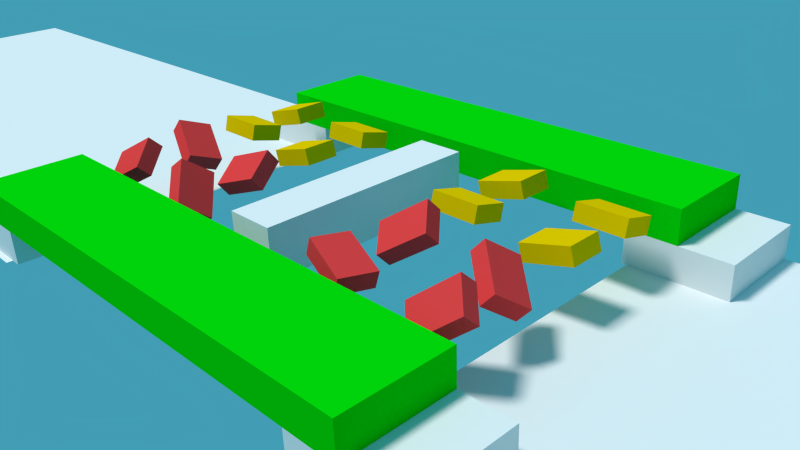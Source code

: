 # Source: darpareduced_CTC.blend  (saved by Blender 2.69.0; exported with 4.5.12 LTS)
import bpy
from mathutils import Matrix  # noqa: F401  (used for matrix-valued properties, if any)

bpy.ops.wm.read_factory_settings(use_empty=True)
scene = bpy.context.scene
scene.name = 'Scene'

# ---- collections
col_collection_1 = bpy.data.collections.new('Collection 1'); scene.collection.children.link(col_collection_1)

# ---- materials (node trees are filled in below, after node groups)
mat_material_002 = bpy.data.materials.new('Material.002')
mat_material_002.alpha_threshold = 0.0
mat_material_002.roughness = 0.5
mat_material_002.line_color = (0.0, 0.0, 0.0, 1.0)
mat_material_003 = bpy.data.materials.new('Material.003')
mat_material_003.alpha_threshold = 0.0
mat_material_003.roughness = 0.5
mat_material_003.line_color = (0.0, 0.0, 0.0, 1.0)
mat_material_004 = bpy.data.materials.new('Material.004')
mat_material_004.alpha_threshold = 0.0
mat_material_004.roughness = 0.5
mat_material_004.line_color = (0.0, 0.0, 0.0, 1.0)
mat_none = bpy.data.materials.new('None')
mat_none.alpha_threshold = 0.0
mat_none.specular_color = (0.8, 0.8, 0.8)
mat_none.roughness = 0.5
mat_none.specular_intensity = 1.0
mat_none.line_color = (0.0, 0.0, 0.0, 1.0)

# ---- node groups
ng_auto_smooth = bpy.data.node_groups.new('Auto Smooth', 'GeometryNodeTree')
_s = ng_auto_smooth.interface.new_socket(name='Geometry', in_out='OUTPUT', socket_type='NodeSocketGeometry')
_s = ng_auto_smooth.interface.new_socket(name='Geometry', in_out='INPUT', socket_type='NodeSocketGeometry')
_s = ng_auto_smooth.interface.new_socket(name='Angle', in_out='INPUT', socket_type='NodeSocketFloat')
_s.subtype = 'ANGLE'
_s.min_value = 0.0
_s.max_value = 3.142
ng_auto_smooth.is_modifier = True
_N = ng_auto_smooth.nodes; _L = ng_auto_smooth.links
n0 = _N.new('NodeGroupOutput'); n0.name = 'Group Output'; n0.location = (480, -100)
n1 = _N.new('NodeGroupInput'); n1.name = 'Group Input'; n1.location = (-420, -300)
n2 = _N.new('NodeGroupInput'); n2.name = 'Group Input.001'; n2.location = (-60, -100)
n3 = _N.new('GeometryNodeSetShadeSmooth'); n3.name = 'Set Shade Smooth'; n3.location = (120, -100)
n3.domain = 'EDGE'
n4 = _N.new('GeometryNodeSetShadeSmooth'); n4.name = 'Set Shade Smooth.001'; n4.location = (300, -100)
n5 = _N.new('GeometryNodeInputMeshEdgeAngle'); n5.name = 'Edge Angle'; n5.location = (-420, -220)
n6 = _N.new('GeometryNodeInputEdgeSmooth'); n6.name = 'Is Edge Smooth'; n6.location = (-60, -160)
n7 = _N.new('GeometryNodeInputShadeSmooth'); n7.name = 'Is Face Smooth'; n7.location = (-240, -340)
n8 = _N.new('FunctionNodeBooleanMath'); n8.name = 'Boolean Math'; n8.location = (-60, -220)
n9 = _N.new('FunctionNodeCompare'); n9.name = 'Compare'; n9.location = (-240, -180)
n9.operation = 'LESS_EQUAL'
_L.new(n5.outputs[0], n9.inputs[0])
_L.new(n4.outputs[0], n0.inputs[0])
_L.new(n1.outputs[1], n9.inputs[1])
_L.new(n9.outputs[0], n8.inputs[0])
_L.new(n7.outputs[0], n8.inputs[1])
_L.new(n2.outputs[0], n3.inputs[0])
_L.new(n6.outputs[0], n3.inputs[1])
_L.new(n3.outputs[0], n4.inputs[0])
_L.new(n8.outputs[0], n3.inputs[2])
n0.is_active_output = True

# ---- material node trees
mat_material_002.use_nodes = True; mat_material_002.node_tree.nodes.clear()
_N = mat_material_002.node_tree.nodes; _L = mat_material_002.node_tree.links
n0 = _N.new('ShaderNodeOutputMaterial'); n0.name = 'Material Output'; n0.location = (300, 300)
n1 = _N.new('ShaderNodeBsdfDiffuse'); n1.name = 'Diffuse BSDF'; n1.location = (10, 300)
n1.inputs[0].default_value = (0.8, 0.05333, 0.05333, 1.0)
_L.new(n1.outputs[0], n0.inputs[0])
n0.is_active_output = True
mat_material_003.use_nodes = True; mat_material_003.node_tree.nodes.clear()
_N = mat_material_003.node_tree.nodes; _L = mat_material_003.node_tree.links
n0 = _N.new('ShaderNodeOutputMaterial'); n0.name = 'Material Output'; n0.location = (300, 300)
n1 = _N.new('ShaderNodeBsdfDiffuse'); n1.name = 'Diffuse BSDF'; n1.location = (10, 300)
n1.inputs[0].default_value = (0.8, 0.5082, 0.0, 1.0)
_L.new(n1.outputs[0], n0.inputs[0])
n0.is_active_output = True
mat_material_004.use_nodes = True; mat_material_004.node_tree.nodes.clear()
_N = mat_material_004.node_tree.nodes; _L = mat_material_004.node_tree.links
n0 = _N.new('ShaderNodeOutputMaterial'); n0.name = 'Material Output'; n0.location = (300, 300)
n1 = _N.new('ShaderNodeBsdfDiffuse'); n1.name = 'Diffuse BSDF'; n1.location = (10, 300)
n1.inputs[0].default_value = (0.0, 0.6154, 0.002897, 1.0)
_L.new(n1.outputs[0], n0.inputs[0])
n0.is_active_output = True

# ---- world
world_world = bpy.data.worlds.new('World'); scene.world = world_world
world_world.color = (0.0543, 0.3392, 0.4575)
world_world.use_sun_shadow = False
world_world.sun_shadow_jitter_overblur = 0.0
world_world.cycles.sampling_method = 'NONE'
world_world.cycles.sample_map_resolution = 256

# ---- cameras
cam_camera = bpy.data.cameras.new('Camera')
cam_camera.clip_end = 100.0
cam_camera.lens = 35.0
cam_camera.sensor_width = 32.0
cam_camera.sensor_height = 18.0
cam_camera.dof.focus_distance = 0.0

# ---- lights
light_sun = bpy.data.lights.new('Sun', 'SUN')
light_sun.transmission_factor = 0.0
light_sun.angle = 0.1993
light_sun.energy = 2.5
light_sun.shadow_buffer_clip_start = 0.5
light_sun.shadow_soft_size = 0.1
light_sun.shadow_cascade_max_distance = 1000.0
light_sun.cycles.use_multiple_importance_sampling = False

# ---- meshes
me_plane_001 = bpy.data.meshes.new('Plane.001')
me_plane_001.from_pydata([(1.0, 1.0, 0.0), (1.0, -1.0, 0.0), (-1.0, -1.0, 0.0), (-1.0, 1.0, 0.0)], [], [(0, 3, 2, 1)])
me_plane_001.use_remesh_preserve_volume = False
me_plane_001.use_remesh_preserve_attributes = False
me_plane_001.use_mirror_vertex_groups = False
me_plane_001.update()
me_plane = bpy.data.meshes.new('Plane')
me_plane.from_pydata([(1.0, 1.0, 0.0), (1.0, -1.0, 0.0), (-1.0, -1.0, 0.0), (-1.0, 1.0, 0.0)], [], [(0, 3, 2, 1)])
me_plane.use_remesh_preserve_volume = False
me_plane.use_remesh_preserve_attributes = False
me_plane.use_mirror_vertex_groups = False
me_plane.update()
me_cube_039_cube_040 = bpy.data.meshes.new('Cube.039_Cube.040')
me_cube_039_cube_040.from_pydata([(-0.1319, 0.08712, -0.105), (-0.1578, -0.009473, -0.105), (-0.1578, -0.009473, 0.105), (0.1578, 0.009473, -0.105), (0.1319, -0.08712, -0.105), (0.1578, 0.009473, 0.105), (0.1319, -0.08712, 0.105), (-0.1319, 0.08712, 0.105)], [], [(0, 1, 2), (3, 4, 1), (5, 6, 4), (7, 2, 6), (1, 4, 6), (3, 0, 7), (7, 0, 2), (0, 3, 1), (3, 5, 4), (5, 7, 6), (2, 1, 6), (5, 3, 7)])
me_cube_039_cube_040.materials.append(mat_material_002)
me_cube_039_cube_040.use_remesh_preserve_volume = False
me_cube_039_cube_040.use_remesh_preserve_attributes = False
me_cube_039_cube_040.use_mirror_vertex_groups = False
me_cube_039_cube_040.update()
me_cube_049_cube_050 = bpy.data.meshes.new('Cube.049_Cube.050')
me_cube_049_cube_050.from_pydata([(0.15, 0.07547, 0.08848), (0.15, -0.02112, 0.1144), (0.15, -0.07547, -0.08848), (-0.15, 0.07547, 0.08848), (-0.15, -0.02112, 0.1144), (-0.15, 0.02112, -0.1144), (-0.15, -0.07547, -0.08848), (0.15, 0.02112, -0.1144)], [], [(0, 1, 2), (3, 4, 1), (5, 6, 4), (7, 2, 6), (1, 4, 6), (3, 0, 5), (7, 0, 2), (0, 3, 1), (3, 5, 4), (5, 7, 6), (2, 1, 6), (5, 0, 7)])
me_cube_049_cube_050.materials.append(mat_material_003)
me_cube_049_cube_050.use_remesh_preserve_volume = False
me_cube_049_cube_050.use_remesh_preserve_attributes = False
me_cube_049_cube_050.use_mirror_vertex_groups = False
me_cube_049_cube_050.update()
me_cube_013_cube_014 = bpy.data.meshes.new('Cube.013_Cube.014')
me_cube_013_cube_014.from_pydata([(-0.2247, 0.2, 0.4417), (-0.2247, 0.1, 0.4417), (-0.2247, 0.1, 0.7417), (0.07529, 0.2, 0.4417), (0.07529, 0.1, 0.4417), (0.07529, 0.2, 0.7417), (0.07529, 0.1, 0.7417), (-0.2247, 0.2, 0.7417)], [], [(0, 1, 2), (3, 4, 1), (5, 6, 4), (7, 2, 6), (1, 4, 6), (3, 0, 7), (7, 0, 2), (0, 3, 1), (3, 5, 4), (5, 7, 6), (2, 1, 6), (5, 3, 7)])
me_cube_013_cube_014.materials.append(mat_material_004)
me_cube_013_cube_014.use_remesh_preserve_volume = False
me_cube_013_cube_014.use_remesh_preserve_attributes = False
me_cube_013_cube_014.use_mirror_vertex_groups = False
me_cube_013_cube_014.update()
me_cube_025_cube_026 = bpy.data.meshes.new('Cube.025_Cube.026')
me_cube_025_cube_026.from_pydata([(0.8253, 0.1, -0.6635), (0.8253, 0.0, -0.6635), (0.8253, 0.0, -0.3635), (1.125, 0.1, -0.6635), (1.125, 0.0, -0.6635), (1.125, 0.1, -0.3635), (1.125, 0.0, -0.3635), (0.8253, 0.1, -0.3635)], [], [(0, 1, 2), (3, 4, 1), (5, 6, 4), (7, 2, 6), (1, 4, 6), (3, 0, 7), (7, 0, 2), (0, 3, 1), (3, 5, 4), (5, 7, 6), (2, 1, 6), (5, 3, 7)])
me_cube_025_cube_026.materials.append(mat_none)
me_cube_025_cube_026.use_remesh_preserve_volume = False
me_cube_025_cube_026.use_remesh_preserve_attributes = False
me_cube_025_cube_026.use_mirror_vertex_groups = False
me_cube_025_cube_026.update()
me_cube_032_cube_033 = bpy.data.meshes.new('Cube.032_Cube.033')
me_cube_032_cube_033.from_pydata([(0.3753, 0.2, -0.6635), (0.3753, 0.1, -0.6635), (0.3753, 0.1, -0.3635), (0.6753, 0.2, -0.6635), (0.6753, 0.1, -0.6635), (0.6753, 0.2, -0.3635), (0.6753, 0.1, -0.3635), (0.3753, 0.2, -0.3635)], [], [(0, 1, 2), (3, 4, 1), (5, 6, 4), (7, 2, 6), (1, 4, 6), (3, 0, 7), (7, 0, 2), (0, 3, 1), (3, 5, 4), (5, 7, 6), (2, 1, 6), (5, 3, 7)])
me_cube_032_cube_033.materials.append(mat_material_004)
me_cube_032_cube_033.use_remesh_preserve_volume = False
me_cube_032_cube_033.use_remesh_preserve_attributes = False
me_cube_032_cube_033.use_mirror_vertex_groups = False
me_cube_032_cube_033.update()
me_cube_038_cube_039 = bpy.data.meshes.new('Cube.038_Cube.039')
me_cube_038_cube_039.from_pydata([(-0.1578, 0.009473, -0.105), (-0.1319, -0.08712, -0.105), (-0.1319, -0.08712, 0.105), (0.1319, 0.08712, -0.105), (0.1578, -0.009473, -0.105), (0.1319, 0.08712, 0.105), (0.1578, -0.009473, 0.105), (-0.1578, 0.009473, 0.105)], [], [(0, 1, 2), (0, 3, 4), (5, 6, 4), (7, 2, 6), (1, 4, 6), (3, 0, 7), (7, 0, 2), (1, 0, 4), (3, 5, 4), (5, 7, 6), (2, 1, 6), (5, 3, 7)])
me_cube_038_cube_039.materials.append(mat_material_003)
me_cube_038_cube_039.use_remesh_preserve_volume = False
me_cube_038_cube_039.use_remesh_preserve_attributes = False
me_cube_038_cube_039.use_mirror_vertex_groups = False
me_cube_038_cube_039.update()
me_cube_048_cube_049 = bpy.data.meshes.new('Cube.048_Cube.049')
me_cube_048_cube_049.from_pydata([(0.15, 0.02112, 0.1144), (0.15, -0.07547, 0.08848), (0.15, -0.02112, -0.1144), (-0.15, 0.02112, 0.1144), (-0.15, -0.07547, 0.08848), (-0.15, 0.07547, -0.08848), (-0.15, -0.02112, -0.1144), (0.15, 0.07547, -0.08848)], [], [(0, 1, 2), (3, 4, 1), (5, 6, 4), (5, 7, 2), (1, 4, 6), (3, 0, 5), (7, 0, 2), (0, 3, 1), (3, 5, 4), (6, 5, 2), (2, 1, 6), (5, 0, 7)])
me_cube_048_cube_049.materials.append(mat_material_002)
me_cube_048_cube_049.use_remesh_preserve_volume = False
me_cube_048_cube_049.use_remesh_preserve_attributes = False
me_cube_048_cube_049.use_mirror_vertex_groups = False
me_cube_048_cube_049.update()
me_cube_034_cube_035 = bpy.data.meshes.new('Cube.034_Cube.035')
me_cube_034_cube_035.from_pydata([(-0.2247, 0.2, -0.6635), (-0.2247, 0.1, -0.6635), (-0.2247, 0.1, -0.3635), (0.07529, 0.2, -0.6635), (0.07529, 0.1, -0.6635), (0.07529, 0.2, -0.3635), (0.07529, 0.1, -0.3635), (-0.2247, 0.2, -0.3635)], [], [(0, 1, 2), (3, 4, 1), (5, 6, 4), (7, 2, 6), (1, 4, 6), (3, 0, 7), (7, 0, 2), (0, 3, 1), (3, 5, 4), (5, 7, 6), (2, 1, 6), (5, 3, 7)])
me_cube_034_cube_035.materials.append(mat_material_004)
me_cube_034_cube_035.use_remesh_preserve_volume = False
me_cube_034_cube_035.use_remesh_preserve_attributes = False
me_cube_034_cube_035.use_mirror_vertex_groups = False
me_cube_034_cube_035.update()
me_cube_046_cube_047 = bpy.data.meshes.new('Cube.046_Cube.047')
me_cube_046_cube_047.from_pydata([(-0.1578, 0.009473, -0.105), (-0.1319, -0.08712, -0.105), (-0.1319, -0.08712, 0.105), (0.1319, 0.08712, -0.105), (0.1578, -0.009473, -0.105), (0.1319, 0.08712, 0.105), (0.1578, -0.009473, 0.105), (-0.1578, 0.009473, 0.105)], [], [(0, 1, 2), (0, 3, 4), (5, 6, 4), (7, 2, 6), (1, 4, 6), (3, 0, 7), (7, 0, 2), (1, 0, 4), (3, 5, 4), (5, 7, 6), (2, 1, 6), (5, 3, 7)])
me_cube_046_cube_047.materials.append(mat_material_003)
me_cube_046_cube_047.use_remesh_preserve_volume = False
me_cube_046_cube_047.use_remesh_preserve_attributes = False
me_cube_046_cube_047.use_mirror_vertex_groups = False
me_cube_046_cube_047.update()
me_cube_047_cube_048 = bpy.data.meshes.new('Cube.047_Cube.048')
me_cube_047_cube_048.from_pydata([(-0.1319, 0.08712, -0.105), (-0.1578, -0.009473, -0.105), (-0.1578, -0.009473, 0.105), (0.1578, 0.009473, -0.105), (0.1319, -0.08712, -0.105), (0.1578, 0.009473, 0.105), (0.1319, -0.08712, 0.105), (-0.1319, 0.08712, 0.105)], [], [(0, 1, 2), (3, 4, 1), (5, 6, 4), (7, 2, 6), (1, 4, 6), (3, 0, 7), (7, 0, 2), (0, 3, 1), (3, 5, 4), (5, 7, 6), (2, 1, 6), (5, 3, 7)])
me_cube_047_cube_048.materials.append(mat_material_002)
me_cube_047_cube_048.use_remesh_preserve_volume = False
me_cube_047_cube_048.use_remesh_preserve_attributes = False
me_cube_047_cube_048.use_mirror_vertex_groups = False
me_cube_047_cube_048.update()
me_cube_012_cube_013 = bpy.data.meshes.new('Cube.012_Cube.013')
me_cube_012_cube_013.from_pydata([(0.6753, 0.2, 0.4417), (0.6753, 0.1, 0.4417), (0.6753, 0.1, 0.7417), (0.9753, 0.2, 0.4417), (0.9753, 0.1, 0.4417), (0.9753, 0.2, 0.7417), (0.9753, 0.1, 0.7417), (0.6753, 0.2, 0.7417)], [], [(0, 1, 2), (3, 4, 1), (5, 6, 4), (7, 2, 6), (1, 4, 6), (3, 0, 7), (7, 0, 2), (0, 3, 1), (3, 5, 4), (5, 7, 6), (2, 1, 6), (5, 3, 7)])
me_cube_012_cube_013.materials.append(mat_material_004)
me_cube_012_cube_013.use_remesh_preserve_volume = False
me_cube_012_cube_013.use_remesh_preserve_attributes = False
me_cube_012_cube_013.use_mirror_vertex_groups = False
me_cube_012_cube_013.update()
me_cube_003_cube_004 = bpy.data.meshes.new('Cube.003_Cube.004')
me_cube_003_cube_004.from_pydata([(0.8253, 0.1, 0.4417), (0.8253, 0.0, 0.4417), (0.8253, 0.0, 0.7417), (1.125, 0.1, 0.4417), (1.125, 0.0, 0.4417), (1.125, 0.1, 0.7417), (1.125, 0.0, 0.7417), (0.8253, 0.1, 0.7417)], [], [(0, 1, 2), (3, 4, 1), (5, 6, 4), (7, 2, 6), (1, 4, 6), (3, 0, 7), (7, 0, 2), (0, 3, 1), (3, 5, 4), (5, 7, 6), (2, 1, 6), (5, 3, 7)])
me_cube_003_cube_004.materials.append(mat_none)
me_cube_003_cube_004.use_remesh_preserve_volume = False
me_cube_003_cube_004.use_remesh_preserve_attributes = False
me_cube_003_cube_004.use_mirror_vertex_groups = False
me_cube_003_cube_004.update()
me_cube_041_cube_042 = bpy.data.meshes.new('Cube.041_Cube.042')
me_cube_041_cube_042.from_pydata([(0.15, 0.07547, 0.08848), (0.15, -0.02112, 0.1144), (0.15, -0.07547, -0.08848), (-0.15, 0.07547, 0.08848), (-0.15, -0.02112, 0.1144), (-0.15, 0.02112, -0.1144), (-0.15, -0.07547, -0.08848), (0.15, 0.02112, -0.1144)], [], [(0, 1, 2), (3, 4, 1), (5, 6, 4), (7, 2, 6), (1, 4, 6), (3, 0, 5), (7, 0, 2), (0, 3, 1), (3, 5, 4), (5, 7, 6), (2, 1, 6), (5, 0, 7)])
me_cube_041_cube_042.materials.append(mat_material_003)
me_cube_041_cube_042.use_remesh_preserve_volume = False
me_cube_041_cube_042.use_remesh_preserve_attributes = False
me_cube_041_cube_042.use_mirror_vertex_groups = False
me_cube_041_cube_042.update()
me_cube_050_cube_051 = bpy.data.meshes.new('Cube.050_Cube.051')
me_cube_050_cube_051.from_pydata([(0.1578, 0.009473, 0.105), (0.1319, -0.08712, 0.105), (0.1319, -0.08712, -0.105), (-0.1319, 0.08712, 0.105), (-0.1578, -0.009473, 0.105), (-0.1319, 0.08712, -0.105), (-0.1578, -0.009473, -0.105), (0.1578, 0.009473, -0.105)], [], [(0, 1, 2), (3, 4, 1), (3, 5, 6), (5, 7, 2), (1, 4, 6), (3, 0, 7), (7, 0, 2), (0, 3, 1), (4, 3, 6), (6, 5, 2), (2, 1, 6), (5, 3, 7)])
me_cube_050_cube_051.materials.append(mat_material_002)
me_cube_050_cube_051.use_remesh_preserve_volume = False
me_cube_050_cube_051.use_remesh_preserve_attributes = False
me_cube_050_cube_051.use_mirror_vertex_groups = False
me_cube_050_cube_051.update()
me_cube_042_cube_043 = bpy.data.meshes.new('Cube.042_Cube.043')
me_cube_042_cube_043.from_pydata([(0.1578, 0.009473, 0.105), (0.1319, -0.08712, 0.105), (0.1319, -0.08712, -0.105), (-0.1319, 0.08712, 0.105), (-0.1578, -0.009473, 0.105), (-0.1319, 0.08712, -0.105), (-0.1578, -0.009473, -0.105), (0.1578, 0.009473, -0.105)], [], [(0, 1, 2), (3, 4, 1), (3, 5, 6), (7, 2, 6), (1, 4, 6), (3, 0, 7), (7, 0, 2), (0, 3, 1), (4, 3, 6), (5, 7, 6), (2, 1, 6), (5, 3, 7)])
me_cube_042_cube_043.materials.append(mat_material_002)
me_cube_042_cube_043.use_remesh_preserve_volume = False
me_cube_042_cube_043.use_remesh_preserve_attributes = False
me_cube_042_cube_043.use_mirror_vertex_groups = False
me_cube_042_cube_043.update()
me_cube_033_cube_034 = bpy.data.meshes.new('Cube.033_Cube.034')
me_cube_033_cube_034.from_pydata([(0.6753, 0.2, -0.6635), (0.6753, 0.1, -0.6635), (0.6753, 0.1, -0.3635), (0.9753, 0.2, -0.6635), (0.9753, 0.1, -0.6635), (0.9753, 0.2, -0.3635), (0.9753, 0.1, -0.3635), (0.6753, 0.2, -0.3635)], [], [(0, 1, 2), (3, 4, 1), (5, 6, 4), (7, 2, 6), (1, 4, 6), (3, 0, 7), (7, 0, 2), (0, 3, 1), (3, 5, 4), (5, 7, 6), (2, 1, 6), (5, 3, 7)])
me_cube_033_cube_034.materials.append(mat_material_004)
me_cube_033_cube_034.use_remesh_preserve_volume = False
me_cube_033_cube_034.use_remesh_preserve_attributes = False
me_cube_033_cube_034.use_mirror_vertex_groups = False
me_cube_033_cube_034.update()
me_cube_cube_001 = bpy.data.meshes.new('Cube_Cube.001')
me_cube_cube_001.from_pydata([(-0.6747, 0.1, 0.4417), (-0.6747, 0.0, 0.4417), (-0.6747, 0.0, 0.7417), (-0.3747, 0.1, 0.4417), (-0.3747, 0.0, 0.4417), (-0.3747, 0.1, 0.7417), (-0.3747, 0.0, 0.7417), (-0.6747, 0.1, 0.7417)], [], [(0, 1, 2), (3, 4, 1), (5, 6, 4), (7, 2, 6), (1, 4, 6), (3, 0, 7), (7, 0, 2), (0, 3, 1), (3, 5, 4), (5, 7, 6), (2, 1, 6), (5, 3, 7)])
me_cube_cube_001.materials.append(mat_none)
me_cube_cube_001.use_remesh_preserve_volume = False
me_cube_cube_001.use_remesh_preserve_attributes = False
me_cube_cube_001.use_mirror_vertex_groups = False
me_cube_cube_001.update()
me_cube_031_cube_032 = bpy.data.meshes.new('Cube.031_Cube.032')
me_cube_031_cube_032.from_pydata([(0.07529, 0.2, -0.6635), (0.07529, 0.1, -0.6635), (0.07529, 0.1, -0.3635), (0.3753, 0.2, -0.6635), (0.3753, 0.1, -0.6635), (0.3753, 0.2, -0.3635), (0.3753, 0.1, -0.3635), (0.07529, 0.2, -0.3635)], [], [(0, 1, 2), (3, 4, 1), (5, 6, 4), (7, 2, 6), (1, 4, 6), (3, 0, 7), (7, 0, 2), (0, 3, 1), (3, 5, 4), (5, 7, 6), (2, 1, 6), (5, 3, 7)])
me_cube_031_cube_032.materials.append(mat_material_004)
me_cube_031_cube_032.use_remesh_preserve_volume = False
me_cube_031_cube_032.use_remesh_preserve_attributes = False
me_cube_031_cube_032.use_mirror_vertex_groups = False
me_cube_031_cube_032.update()
me_cube_040_cube_041 = bpy.data.meshes.new('Cube.040_Cube.041')
me_cube_040_cube_041.from_pydata([(0.15, 0.02112, 0.1144), (0.15, -0.07547, 0.08848), (0.15, -0.02112, -0.1144), (-0.15, 0.02112, 0.1144), (-0.15, -0.07547, 0.08848), (-0.15, 0.07547, -0.08848), (-0.15, -0.02112, -0.1144), (0.15, 0.07547, -0.08848)], [], [(0, 1, 2), (3, 4, 1), (5, 6, 4), (7, 2, 6), (1, 4, 6), (3, 0, 5), (7, 0, 2), (0, 3, 1), (3, 5, 4), (5, 7, 6), (2, 1, 6), (5, 0, 7)])
me_cube_040_cube_041.materials.append(mat_material_002)
me_cube_040_cube_041.use_remesh_preserve_volume = False
me_cube_040_cube_041.use_remesh_preserve_attributes = False
me_cube_040_cube_041.use_mirror_vertex_groups = False
me_cube_040_cube_041.update()
me_cube_044_cube_045 = bpy.data.meshes.new('Cube.044_Cube.045')
me_cube_044_cube_045.from_pydata([(-0.15, 0.02112, -0.1144), (-0.15, -0.07547, -0.08848), (-0.15, -0.02112, 0.1144), (0.15, 0.02112, -0.1144), (0.15, -0.07547, -0.08848), (0.15, 0.07547, 0.08848), (0.15, -0.02112, 0.1144), (-0.15, 0.07547, 0.08848)], [], [(0, 1, 2), (0, 3, 4), (5, 6, 4), (5, 7, 2), (1, 4, 6), (3, 0, 5), (7, 0, 2), (1, 0, 4), (3, 5, 4), (6, 5, 2), (2, 1, 6), (5, 0, 7)])
me_cube_044_cube_045.materials.append(mat_material_003)
me_cube_044_cube_045.use_remesh_preserve_volume = False
me_cube_044_cube_045.use_remesh_preserve_attributes = False
me_cube_044_cube_045.use_mirror_vertex_groups = False
me_cube_044_cube_045.update()
me_cube_051_cube_052 = bpy.data.meshes.new('Cube.051_Cube.052')
me_cube_051_cube_052.from_pydata([(0.1319, 0.08712, -0.105), (0.1319, 0.08712, 0.105), (0.1578, -0.009473, 0.105), (-0.1578, 0.009473, 0.105), (-0.1319, -0.08712, 0.105), (-0.1578, 0.009473, -0.105), (-0.1319, -0.08712, -0.105), (0.1578, -0.009473, -0.105)], [], [(0, 1, 2), (3, 4, 2), (5, 6, 4), (0, 7, 6), (2, 4, 6), (5, 3, 1), (7, 0, 2), (1, 3, 2), (3, 5, 4), (5, 0, 6), (7, 2, 6), (0, 5, 1)])
me_cube_051_cube_052.materials.append(mat_material_003)
me_cube_051_cube_052.use_remesh_preserve_volume = False
me_cube_051_cube_052.use_remesh_preserve_attributes = False
me_cube_051_cube_052.use_mirror_vertex_groups = False
me_cube_051_cube_052.update()
me_cube_010_cube_011 = bpy.data.meshes.new('Cube.010_Cube.011')
me_cube_010_cube_011.from_pydata([(0.07529, 0.2, 0.4417), (0.07529, 0.1, 0.4417), (0.07529, 0.1, 0.7417), (0.3753, 0.2, 0.4417), (0.3753, 0.1, 0.4417), (0.3753, 0.2, 0.7417), (0.3753, 0.1, 0.7417), (0.07529, 0.2, 0.7417)], [], [(0, 1, 2), (3, 4, 1), (5, 6, 4), (7, 2, 6), (1, 4, 6), (3, 0, 7), (7, 0, 2), (0, 3, 1), (3, 5, 4), (5, 7, 6), (2, 1, 6), (5, 3, 7)])
me_cube_010_cube_011.materials.append(mat_material_004)
me_cube_010_cube_011.use_remesh_preserve_volume = False
me_cube_010_cube_011.use_remesh_preserve_attributes = False
me_cube_010_cube_011.use_mirror_vertex_groups = False
me_cube_010_cube_011.update()
me_cube_022_cube_023 = bpy.data.meshes.new('Cube.022_Cube.023')
me_cube_022_cube_023.from_pydata([(-0.6747, 0.1, -0.6635), (-0.6747, 0.0, -0.6635), (-0.6747, 0.0, -0.3635), (-0.3747, 0.1, -0.6635), (-0.3747, 0.0, -0.6635), (-0.3747, 0.1, -0.3635), (-0.3747, 0.0, -0.3635), (-0.6747, 0.1, -0.3635)], [], [(0, 1, 2), (3, 4, 1), (5, 6, 4), (7, 2, 6), (1, 4, 6), (3, 0, 7), (7, 0, 2), (0, 3, 1), (3, 5, 4), (5, 7, 6), (2, 1, 6), (5, 3, 7)])
me_cube_022_cube_023.materials.append(mat_none)
me_cube_022_cube_023.use_remesh_preserve_volume = False
me_cube_022_cube_023.use_remesh_preserve_attributes = False
me_cube_022_cube_023.use_mirror_vertex_groups = False
me_cube_022_cube_023.update()
me_cube_011_cube_012 = bpy.data.meshes.new('Cube.011_Cube.012')
me_cube_011_cube_012.from_pydata([(0.3753, 0.2, 0.4417), (0.3753, 0.1, 0.4417), (0.3753, 0.1, 0.7417), (0.6753, 0.2, 0.4417), (0.6753, 0.1, 0.4417), (0.6753, 0.2, 0.7417), (0.6753, 0.1, 0.7417), (0.3753, 0.2, 0.7417)], [], [(0, 1, 2), (3, 4, 1), (5, 6, 4), (7, 2, 6), (1, 4, 6), (3, 0, 7), (7, 0, 2), (0, 3, 1), (3, 5, 4), (5, 7, 6), (2, 1, 6), (5, 3, 7)])
me_cube_011_cube_012.materials.append(mat_material_004)
me_cube_011_cube_012.use_remesh_preserve_volume = False
me_cube_011_cube_012.use_remesh_preserve_attributes = False
me_cube_011_cube_012.use_mirror_vertex_groups = False
me_cube_011_cube_012.update()
me_cube_019_cube_020 = bpy.data.meshes.new('Cube.019_Cube.020')
me_cube_019_cube_020.from_pydata([(-0.15, 0.15, 0.05), (-0.15, 0.15, -0.05), (-0.15, -0.15, -0.05), (0.15, 0.15, 0.05), (0.15, 0.15, -0.05), (0.15, -0.15, 0.05), (0.15, -0.15, -0.05), (-0.15, -0.15, 0.05)], [], [(0, 1, 2), (3, 4, 1), (3, 5, 6), (7, 2, 6), (1, 4, 6), (3, 0, 7), (7, 0, 2), (0, 3, 1), (4, 3, 6), (5, 7, 6), (2, 1, 6), (5, 3, 7)])
me_cube_019_cube_020.materials.append(mat_none)
me_cube_019_cube_020.use_remesh_preserve_volume = False
me_cube_019_cube_020.use_remesh_preserve_attributes = False
me_cube_019_cube_020.use_mirror_vertex_groups = False
me_cube_019_cube_020.update()
me_cube_036_cube_037 = bpy.data.meshes.new('Cube.036_Cube.037')
me_cube_036_cube_037.from_pydata([(-0.15, 0.02112, -0.1144), (-0.15, -0.07547, -0.08848), (-0.15, -0.02112, 0.1144), (0.15, 0.02112, -0.1144), (0.15, -0.07547, -0.08848), (0.15, 0.07547, 0.08848), (0.15, -0.02112, 0.1144), (-0.15, 0.07547, 0.08848)], [], [(0, 1, 2), (3, 4, 1), (5, 6, 4), (7, 2, 6), (1, 4, 6), (3, 0, 7), (7, 0, 2), (0, 3, 1), (3, 5, 4), (5, 7, 6), (2, 1, 6), (5, 3, 7)])
me_cube_036_cube_037.materials.append(mat_material_003)
me_cube_036_cube_037.use_remesh_preserve_volume = False
me_cube_036_cube_037.use_remesh_preserve_attributes = False
me_cube_036_cube_037.use_mirror_vertex_groups = False
me_cube_036_cube_037.update()
me_cube_035_cube_036 = bpy.data.meshes.new('Cube.035_Cube.036')
me_cube_035_cube_036.from_pydata([(-0.5247, 0.2, -0.6635), (-0.5247, 0.1, -0.6635), (-0.5247, 0.1, -0.3635), (-0.2247, 0.2, -0.6635), (-0.2247, 0.1, -0.6635), (-0.2247, 0.2, -0.3635), (-0.2247, 0.1, -0.3635), (-0.5247, 0.2, -0.3635)], [], [(0, 1, 2), (3, 4, 1), (5, 6, 4), (7, 2, 6), (1, 4, 6), (3, 0, 7), (7, 0, 2), (0, 3, 1), (3, 5, 4), (5, 7, 6), (2, 1, 6), (5, 3, 7)])
me_cube_035_cube_036.materials.append(mat_material_004)
me_cube_035_cube_036.use_remesh_preserve_volume = False
me_cube_035_cube_036.use_remesh_preserve_attributes = False
me_cube_035_cube_036.use_mirror_vertex_groups = False
me_cube_035_cube_036.update()
me_cube_045_cube_046 = bpy.data.meshes.new('Cube.045_Cube.046')
me_cube_045_cube_046.from_pydata([(-0.15, 0.02112, 0.1144), (-0.15, 0.07547, -0.08848), (-0.15, -0.02112, -0.1144), (0.15, 0.07547, -0.08848), (0.15, -0.02112, -0.1144), (0.15, 0.02112, 0.1144), (0.15, -0.07547, 0.08848), (-0.15, -0.07547, 0.08848)], [], [(0, 1, 2), (3, 4, 2), (5, 6, 4), (0, 7, 6), (2, 4, 6), (1, 0, 3), (7, 0, 2), (1, 3, 2), (3, 5, 4), (5, 0, 6), (7, 2, 6), (3, 0, 5)])
me_cube_045_cube_046.materials.append(mat_material_002)
me_cube_045_cube_046.use_remesh_preserve_volume = False
me_cube_045_cube_046.use_remesh_preserve_attributes = False
me_cube_045_cube_046.use_mirror_vertex_groups = False
me_cube_045_cube_046.update()
me_cube_043_cube_044 = bpy.data.meshes.new('Cube.043_Cube.044')
me_cube_043_cube_044.from_pydata([(0.1319, 0.08712, -0.105), (0.1319, 0.08712, 0.105), (0.1578, -0.009473, 0.105), (-0.1578, 0.009473, 0.105), (-0.1319, -0.08712, 0.105), (-0.1578, 0.009473, -0.105), (-0.1319, -0.08712, -0.105), (0.1578, -0.009473, -0.105)], [], [(0, 1, 2), (1, 3, 4), (5, 6, 4), (0, 7, 6), (2, 4, 6), (1, 0, 3), (7, 0, 2), (2, 1, 4), (3, 5, 4), (5, 0, 6), (7, 2, 6), (3, 0, 5)])
me_cube_043_cube_044.materials.append(mat_material_003)
me_cube_043_cube_044.use_remesh_preserve_volume = False
me_cube_043_cube_044.use_remesh_preserve_attributes = False
me_cube_043_cube_044.use_mirror_vertex_groups = False
me_cube_043_cube_044.update()
me_cube_014_cube_015 = bpy.data.meshes.new('Cube.014_Cube.015')
me_cube_014_cube_015.from_pydata([(-0.5247, 0.2, 0.4417), (-0.5247, 0.1, 0.4417), (-0.5247, 0.1, 0.7417), (-0.2247, 0.2, 0.4417), (-0.2247, 0.1, 0.4417), (-0.2247, 0.2, 0.7417), (-0.2247, 0.1, 0.7417), (-0.5247, 0.2, 0.7417)], [], [(0, 1, 2), (3, 4, 1), (5, 6, 4), (7, 2, 6), (1, 4, 6), (3, 0, 7), (7, 0, 2), (0, 3, 1), (3, 5, 4), (5, 7, 6), (2, 1, 6), (5, 3, 7)])
me_cube_014_cube_015.materials.append(mat_material_004)
me_cube_014_cube_015.use_remesh_preserve_volume = False
me_cube_014_cube_015.use_remesh_preserve_attributes = False
me_cube_014_cube_015.use_mirror_vertex_groups = False
me_cube_014_cube_015.update()
me_cube_037_cube_000 = bpy.data.meshes.new('Cube.037_Cube.000')
me_cube_037_cube_000.from_pydata([(-0.15, 0.02112, 0.1144), (-0.15, 0.07547, -0.08848), (-0.15, -0.02112, -0.1144), (0.15, 0.07547, -0.08848), (0.15, -0.02112, -0.1144), (0.15, 0.02112, 0.1144), (0.15, -0.07547, 0.08848), (-0.15, -0.07547, 0.08848)], [], [(0, 1, 2), (1, 3, 4), (5, 6, 4), (0, 7, 6), (2, 4, 6), (1, 0, 3), (7, 0, 2), (2, 1, 4), (3, 5, 4), (5, 0, 6), (7, 2, 6), (3, 0, 5)])
me_cube_037_cube_000.materials.append(mat_material_002)
me_cube_037_cube_000.use_remesh_preserve_volume = False
me_cube_037_cube_000.use_remesh_preserve_attributes = False
me_cube_037_cube_000.use_mirror_vertex_groups = False
me_cube_037_cube_000.update()

# ---- objects
ob_sun = bpy.data.objects.new('Sun', light_sun)
ob_camera = bpy.data.objects.new('Camera', cam_camera)
ob_plane_001 = bpy.data.objects.new('Plane.001', me_plane_001)
ob_plane = bpy.data.objects.new('Plane', me_plane)
ob_cube_039_cube_040 = bpy.data.objects.new('Cube.039_Cube.040', me_cube_039_cube_040)
ob_cube_049_cube_050 = bpy.data.objects.new('Cube.049_Cube.050', me_cube_049_cube_050)
ob_cube_013_cube_014 = bpy.data.objects.new('Cube.013_Cube.014', me_cube_013_cube_014)
ob_cube_025_cube_026 = bpy.data.objects.new('Cube.025_Cube.026', me_cube_025_cube_026)
ob_cube_032_cube_033 = bpy.data.objects.new('Cube.032_Cube.033', me_cube_032_cube_033)
ob_cube_038_cube_039 = bpy.data.objects.new('Cube.038_Cube.039', me_cube_038_cube_039)
ob_cube_048_cube_049 = bpy.data.objects.new('Cube.048_Cube.049', me_cube_048_cube_049)
ob_cube_034_cube_035 = bpy.data.objects.new('Cube.034_Cube.035', me_cube_034_cube_035)
ob_cube_046_cube_047 = bpy.data.objects.new('Cube.046_Cube.047', me_cube_046_cube_047)
ob_cube_047_cube_048 = bpy.data.objects.new('Cube.047_Cube.048', me_cube_047_cube_048)
ob_cube_012_cube_013 = bpy.data.objects.new('Cube.012_Cube.013', me_cube_012_cube_013)
ob_cube_003_cube_004 = bpy.data.objects.new('Cube.003_Cube.004', me_cube_003_cube_004)
ob_cube_041_cube_042 = bpy.data.objects.new('Cube.041_Cube.042', me_cube_041_cube_042)
ob_cube_050_cube_051 = bpy.data.objects.new('Cube.050_Cube.051', me_cube_050_cube_051)
ob_cube_042_cube_043 = bpy.data.objects.new('Cube.042_Cube.043', me_cube_042_cube_043)
ob_cube_033_cube_034 = bpy.data.objects.new('Cube.033_Cube.034', me_cube_033_cube_034)
ob_cube_cube_001 = bpy.data.objects.new('Cube_Cube.001', me_cube_cube_001)
ob_cube_031_cube_032 = bpy.data.objects.new('Cube.031_Cube.032', me_cube_031_cube_032)
ob_cube_040_cube_041 = bpy.data.objects.new('Cube.040_Cube.041', me_cube_040_cube_041)
ob_cube_044_cube_045 = bpy.data.objects.new('Cube.044_Cube.045', me_cube_044_cube_045)
ob_cube_051_cube_052 = bpy.data.objects.new('Cube.051_Cube.052', me_cube_051_cube_052)
ob_cube_010_cube_011 = bpy.data.objects.new('Cube.010_Cube.011', me_cube_010_cube_011)
ob_cube_022_cube_023 = bpy.data.objects.new('Cube.022_Cube.023', me_cube_022_cube_023)
ob_cube_011_cube_012 = bpy.data.objects.new('Cube.011_Cube.012', me_cube_011_cube_012)
ob_cube_019_cube_020 = bpy.data.objects.new('Cube.019_Cube.020', me_cube_019_cube_020)
ob_cube_036_cube_037 = bpy.data.objects.new('Cube.036_Cube.037', me_cube_036_cube_037)
ob_cube_035_cube_036 = bpy.data.objects.new('Cube.035_Cube.036', me_cube_035_cube_036)
ob_cube_045_cube_046 = bpy.data.objects.new('Cube.045_Cube.046', me_cube_045_cube_046)
ob_cube_043_cube_044 = bpy.data.objects.new('Cube.043_Cube.044', me_cube_043_cube_044)
ob_cube_014_cube_015 = bpy.data.objects.new('Cube.014_Cube.015', me_cube_014_cube_015)
ob_cube_037_cube_038 = bpy.data.objects.new('Cube.037_Cube.038', me_cube_037_cube_000)

# ---- transforms, parenting, visibility, modifiers, constraints
ob_sun.location = (-0.5202, -0.009784, 0.7645)
ob_sun.rotation_euler = (0.3045, -0.3402, 0.1662)
ob_sun.lineart.crease_threshold = 0.0
ob_camera.location = (1.897, -1.449, 1.092)
ob_camera.rotation_euler = (1.128, 0.03134, 0.7973)
ob_camera.lineart.crease_threshold = 0.0
ob_plane_001.location = (-1.814, -0.04698, 2.355e-06)
ob_plane_001.scale = (1.404, 0.7122, 1.0)
ob_plane_001.lineart.crease_threshold = 0.0
ob_plane.location = (2.244, -0.04698, 2.355e-06)
ob_plane.scale = (1.404, 0.7122, 1.0)
ob_plane.lineart.crease_threshold = 0.0
ob_cube_039_cube_040.location = (-0.07471, -0.3521, 0.176)
ob_cube_039_cube_040.rotation_euler = (0.8991, 0.3788, -0.5129)
ob_cube_039_cube_040.scale = (0.5, 0.5, 0.5)
ob_cube_039_cube_040.lineart.crease_threshold = 0.0
_m = ob_cube_039_cube_040.modifiers.new('Auto Smooth', 'NODES')
_m.node_group = ng_auto_smooth
ob_cube_049_cube_050.location = (0.5382, 0.07603, 0.176)
ob_cube_049_cube_050.rotation_euler = (1.571, -0.0, 0.0)
ob_cube_049_cube_050.scale = (0.5, 0.5, 0.5)
ob_cube_049_cube_050.lineart.crease_threshold = 0.0
_m = ob_cube_049_cube_050.modifiers.new('Auto Smooth', 'NODES')
_m.node_group = ng_auto_smooth
ob_cube_013_cube_014.location = (0.0, 0.0, 0.0)
ob_cube_013_cube_014.rotation_euler = (1.571, -0.0, 0.0)
ob_cube_013_cube_014.lineart.crease_threshold = 0.0
_m = ob_cube_013_cube_014.modifiers.new('Auto Smooth', 'NODES')
_m.node_group = ng_auto_smooth
ob_cube_025_cube_026.location = (0.0, 0.0, 0.0)
ob_cube_025_cube_026.rotation_euler = (1.571, -0.0, 0.0)
ob_cube_025_cube_026.lineart.crease_threshold = 0.0
_m = ob_cube_025_cube_026.modifiers.new('Auto Smooth', 'NODES')
_m.node_group = ng_auto_smooth
ob_cube_032_cube_033.location = (0.0, 0.0, 0.0)
ob_cube_032_cube_033.rotation_euler = (1.571, -0.0, 0.0)
ob_cube_032_cube_033.lineart.crease_threshold = 0.0
_m = ob_cube_032_cube_033.modifiers.new('Auto Smooth', 'NODES')
_m.node_group = ng_auto_smooth
ob_cube_038_cube_039.location = (-0.07471, 0.04361, 0.176)
ob_cube_038_cube_039.rotation_euler = (1.571, -0.0, 0.0)
ob_cube_038_cube_039.scale = (0.5, 0.5, 0.5)
ob_cube_038_cube_039.lineart.crease_threshold = 0.0
_m = ob_cube_038_cube_039.modifiers.new('Auto Smooth', 'NODES')
_m.node_group = ng_auto_smooth
ob_cube_048_cube_049.location = (0.5382, -0.344, 0.176)
ob_cube_048_cube_049.rotation_euler = (1.195, 0.2708, -0.2741)
ob_cube_048_cube_049.scale = (0.5, 0.5, 0.5)
ob_cube_048_cube_049.lineart.crease_threshold = 0.0
_m = ob_cube_048_cube_049.modifiers.new('Auto Smooth', 'NODES')
_m.node_group = ng_auto_smooth
ob_cube_034_cube_035.location = (0.0, 0.0, 0.0)
ob_cube_034_cube_035.rotation_euler = (1.571, -0.0, 0.0)
ob_cube_034_cube_035.lineart.crease_threshold = 0.0
_m = ob_cube_034_cube_035.modifiers.new('Auto Smooth', 'NODES')
_m.node_group = ng_auto_smooth
ob_cube_046_cube_047.location = (0.8512, 0.04361, 0.176)
ob_cube_046_cube_047.rotation_euler = (1.571, -0.0, 0.0)
ob_cube_046_cube_047.scale = (0.5, 0.5, 0.5)
ob_cube_046_cube_047.lineart.crease_threshold = 0.0
_m = ob_cube_046_cube_047.modifiers.new('Auto Smooth', 'NODES')
_m.node_group = ng_auto_smooth
ob_cube_047_cube_048.location = (0.8512, -0.3521, 0.176)
ob_cube_047_cube_048.rotation_euler = (2.283, -0.8299, 0.2217)
ob_cube_047_cube_048.scale = (0.5, 0.5, 0.5)
ob_cube_047_cube_048.lineart.crease_threshold = 0.0
_m = ob_cube_047_cube_048.modifiers.new('Auto Smooth', 'NODES')
_m.node_group = ng_auto_smooth
ob_cube_012_cube_013.location = (0.0, 0.0, 0.0)
ob_cube_012_cube_013.rotation_euler = (1.571, -0.0, 0.0)
ob_cube_012_cube_013.lineart.crease_threshold = 0.0
_m = ob_cube_012_cube_013.modifiers.new('Auto Smooth', 'NODES')
_m.node_group = ng_auto_smooth
ob_cube_003_cube_004.location = (0.0, 0.0, 0.0)
ob_cube_003_cube_004.rotation_euler = (1.571, -0.0, 0.0)
ob_cube_003_cube_004.lineart.crease_threshold = 0.0
_m = ob_cube_003_cube_004.modifiers.new('Auto Smooth', 'NODES')
_m.node_group = ng_auto_smooth
ob_cube_041_cube_042.location = (-0.3878, 0.07603, 0.176)
ob_cube_041_cube_042.rotation_euler = (1.571, -0.0, 0.0)
ob_cube_041_cube_042.scale = (0.5, 0.5, 0.5)
ob_cube_041_cube_042.lineart.crease_threshold = 0.0
_m = ob_cube_041_cube_042.modifiers.new('Auto Smooth', 'NODES')
_m.node_group = ng_auto_smooth
ob_cube_050_cube_051.location = (0.5382, -0.134, 0.176)
ob_cube_050_cube_051.rotation_euler = (2.219, -0.7626, 0.2291)
ob_cube_050_cube_051.scale = (0.5, 0.5, 0.5)
ob_cube_050_cube_051.lineart.crease_threshold = 0.0
_m = ob_cube_050_cube_051.modifiers.new('Auto Smooth', 'NODES')
_m.node_group = ng_auto_smooth
ob_cube_042_cube_043.location = (-0.3878, -0.134, 0.176)
ob_cube_042_cube_043.rotation_euler = (1.206, 0.2653, -0.2657)
ob_cube_042_cube_043.scale = (0.5, 0.5, 0.5)
ob_cube_042_cube_043.lineart.crease_threshold = 0.0
_m = ob_cube_042_cube_043.modifiers.new('Auto Smooth', 'NODES')
_m.node_group = ng_auto_smooth
ob_cube_033_cube_034.location = (0.0, 0.0, 0.0)
ob_cube_033_cube_034.rotation_euler = (1.571, -0.0, 0.0)
ob_cube_033_cube_034.lineart.crease_threshold = 0.0
_m = ob_cube_033_cube_034.modifiers.new('Auto Smooth', 'NODES')
_m.node_group = ng_auto_smooth
ob_cube_cube_001.location = (0.0, 0.0, 0.0)
ob_cube_cube_001.rotation_euler = (1.571, -0.0, 0.0)
ob_cube_cube_001.lineart.crease_threshold = 0.0
_m = ob_cube_cube_001.modifiers.new('Auto Smooth', 'NODES')
_m.node_group = ng_auto_smooth
ob_cube_031_cube_032.location = (0.0, 0.0, 0.0)
ob_cube_031_cube_032.rotation_euler = (1.571, -0.0, 0.0)
ob_cube_031_cube_032.lineart.crease_threshold = 0.0
_m = ob_cube_031_cube_032.modifiers.new('Auto Smooth', 'NODES')
_m.node_group = ng_auto_smooth
ob_cube_040_cube_041.location = (-0.3878, -0.344, 0.176)
ob_cube_040_cube_041.rotation_euler = (1.986, -0.4807, 0.2042)
ob_cube_040_cube_041.scale = (0.5, 0.5, 0.5)
ob_cube_040_cube_041.lineart.crease_threshold = 0.0
_m = ob_cube_040_cube_041.modifiers.new('Auto Smooth', 'NODES')
_m.node_group = ng_auto_smooth
ob_cube_044_cube_045.location = (0.8512, 0.2536, 0.176)
ob_cube_044_cube_045.rotation_euler = (1.571, -0.0, 0.0)
ob_cube_044_cube_045.scale = (0.5, 0.5, 0.5)
ob_cube_044_cube_045.lineart.crease_threshold = 0.0
_m = ob_cube_044_cube_045.modifiers.new('Auto Smooth', 'NODES')
_m.node_group = ng_auto_smooth
ob_cube_051_cube_052.location = (0.5382, 0.2617, 0.176)
ob_cube_051_cube_052.rotation_euler = (1.571, -0.0, 0.0)
ob_cube_051_cube_052.scale = (0.5, 0.5, 0.5)
ob_cube_051_cube_052.lineart.crease_threshold = 0.0
_m = ob_cube_051_cube_052.modifiers.new('Auto Smooth', 'NODES')
_m.node_group = ng_auto_smooth
ob_cube_010_cube_011.location = (0.0, 0.0, 0.0)
ob_cube_010_cube_011.rotation_euler = (1.571, -0.0, 0.0)
ob_cube_010_cube_011.lineart.crease_threshold = 0.0
_m = ob_cube_010_cube_011.modifiers.new('Auto Smooth', 'NODES')
_m.node_group = ng_auto_smooth
ob_cube_022_cube_023.location = (0.0, 0.0, 0.0)
ob_cube_022_cube_023.rotation_euler = (1.571, -0.0, 0.0)
ob_cube_022_cube_023.lineart.crease_threshold = 0.0
_m = ob_cube_022_cube_023.modifiers.new('Auto Smooth', 'NODES')
_m.node_group = ng_auto_smooth
ob_cube_011_cube_012.location = (0.0, 0.0, 0.0)
ob_cube_011_cube_012.rotation_euler = (1.571, -0.0, 0.0)
ob_cube_011_cube_012.lineart.crease_threshold = 0.0
_m = ob_cube_011_cube_012.modifiers.new('Auto Smooth', 'NODES')
_m.node_group = ng_auto_smooth
ob_cube_019_cube_020.location = (0.2253, -0.033, 0.1217)
ob_cube_019_cube_020.rotation_euler = (1.571, -0.0, 0.0)
ob_cube_019_cube_020.scale = (0.5, 0.5, 6.83)
ob_cube_019_cube_020.lineart.crease_threshold = 0.0
_m = ob_cube_019_cube_020.modifiers.new('Auto Smooth', 'NODES')
_m.node_group = ng_auto_smooth
ob_cube_036_cube_037.location = (-0.07471, 0.2536, 0.176)
ob_cube_036_cube_037.rotation_euler = (1.571, -0.0, 0.0)
ob_cube_036_cube_037.scale = (0.5, 0.5, 0.5)
ob_cube_036_cube_037.lineart.crease_threshold = 0.0
_m = ob_cube_036_cube_037.modifiers.new('Auto Smooth', 'NODES')
_m.node_group = ng_auto_smooth
ob_cube_035_cube_036.location = (0.0, 0.0, 0.0)
ob_cube_035_cube_036.rotation_euler = (1.571, -0.0, 0.0)
ob_cube_035_cube_036.lineart.crease_threshold = 0.0
_m = ob_cube_035_cube_036.modifiers.new('Auto Smooth', 'NODES')
_m.node_group = ng_auto_smooth
ob_cube_045_cube_046.location = (0.8512, -0.1664, 0.176)
ob_cube_045_cube_046.rotation_euler = (-5.62, 0.4114, -0.7089)
ob_cube_045_cube_046.scale = (0.5, 0.5, 0.5)
ob_cube_045_cube_046.lineart.crease_threshold = 0.0
_m = ob_cube_045_cube_046.modifiers.new('Auto Smooth', 'NODES')
_m.node_group = ng_auto_smooth
ob_cube_043_cube_044.location = (-0.3878, 0.2617, 0.176)
ob_cube_043_cube_044.rotation_euler = (1.571, -0.0, 0.0)
ob_cube_043_cube_044.scale = (0.5, 0.5, 0.5)
ob_cube_043_cube_044.lineart.crease_threshold = 0.0
_m = ob_cube_043_cube_044.modifiers.new('Auto Smooth', 'NODES')
_m.node_group = ng_auto_smooth
ob_cube_014_cube_015.location = (0.0, 0.0, 0.0)
ob_cube_014_cube_015.rotation_euler = (1.571, -0.0, 0.0)
ob_cube_014_cube_015.lineart.crease_threshold = 0.0
_m = ob_cube_014_cube_015.modifiers.new('Auto Smooth', 'NODES')
_m.node_group = ng_auto_smooth
ob_cube_037_cube_038.location = (-0.07471, -0.1664, 0.176)
ob_cube_037_cube_038.rotation_euler = (1.861, -0.3225, 0.1602)
ob_cube_037_cube_038.scale = (0.5, 0.5, 0.5)
ob_cube_037_cube_038.lineart.crease_threshold = 0.0
_m = ob_cube_037_cube_038.modifiers.new('Auto Smooth', 'NODES')
_m.node_group = ng_auto_smooth

# ---- collection membership
col_collection_1.objects.link(ob_sun)
col_collection_1.objects.link(ob_camera)
col_collection_1.objects.link(ob_plane_001)
col_collection_1.objects.link(ob_plane)
col_collection_1.objects.link(ob_cube_039_cube_040)
col_collection_1.objects.link(ob_cube_049_cube_050)
col_collection_1.objects.link(ob_cube_013_cube_014)
col_collection_1.objects.link(ob_cube_025_cube_026)
col_collection_1.objects.link(ob_cube_032_cube_033)
col_collection_1.objects.link(ob_cube_038_cube_039)
col_collection_1.objects.link(ob_cube_048_cube_049)
col_collection_1.objects.link(ob_cube_034_cube_035)
col_collection_1.objects.link(ob_cube_046_cube_047)
col_collection_1.objects.link(ob_cube_047_cube_048)
col_collection_1.objects.link(ob_cube_012_cube_013)
col_collection_1.objects.link(ob_cube_003_cube_004)
col_collection_1.objects.link(ob_cube_041_cube_042)
col_collection_1.objects.link(ob_cube_050_cube_051)
col_collection_1.objects.link(ob_cube_042_cube_043)
col_collection_1.objects.link(ob_cube_033_cube_034)
col_collection_1.objects.link(ob_cube_cube_001)
col_collection_1.objects.link(ob_cube_031_cube_032)
col_collection_1.objects.link(ob_cube_040_cube_041)
col_collection_1.objects.link(ob_cube_044_cube_045)
col_collection_1.objects.link(ob_cube_051_cube_052)
col_collection_1.objects.link(ob_cube_010_cube_011)
col_collection_1.objects.link(ob_cube_022_cube_023)
col_collection_1.objects.link(ob_cube_011_cube_012)
col_collection_1.objects.link(ob_cube_019_cube_020)
col_collection_1.objects.link(ob_cube_036_cube_037)
col_collection_1.objects.link(ob_cube_035_cube_036)
col_collection_1.objects.link(ob_cube_045_cube_046)
col_collection_1.objects.link(ob_cube_043_cube_044)
col_collection_1.objects.link(ob_cube_014_cube_015)
col_collection_1.objects.link(ob_cube_037_cube_038)

# ---- scene / render settings (as saved in the file)
scene.camera = ob_camera
scene.frame_start = 1; scene.frame_end = 250; scene.frame_set(0)
scene.render.engine = 'CYCLES'
scene.render.resolution_percentage = 50
scene.render.dither_intensity = 0.0
scene.cycles.use_denoising = False
scene.cycles.samples = 300
scene.cycles.sampling_pattern = 'TABULATED_SOBOL'
scene.cycles.light_sampling_threshold = 0.0
scene.cycles.use_adaptive_sampling = False
scene.cycles.use_light_tree = False
scene.cycles.blur_glossy = 0.0
scene.cycles.volume_bounces = 1
scene.cycles.pixel_filter_type = 'GAUSSIAN'
scene.cycles.sample_clamp_indirect = 0.0
scene.view_settings.view_transform = 'Standard'
bpy.context.view_layer.update()
